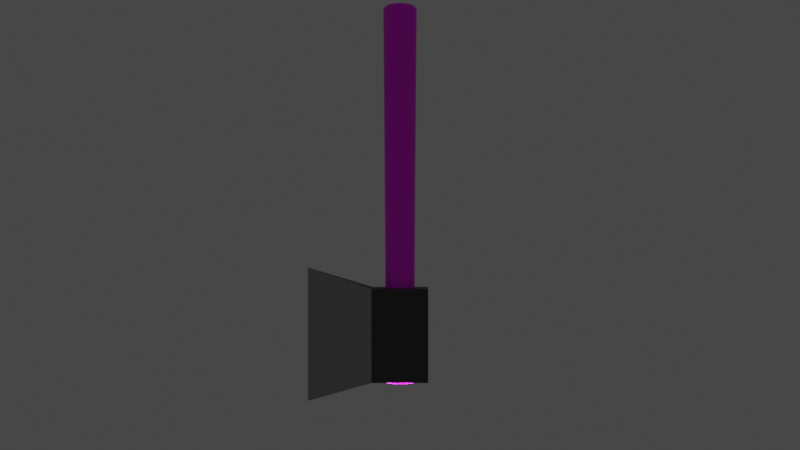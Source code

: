 # Source: Simple_Axe_Animated_SpeedUp.blend  (saved by Blender 3.5.10; exported with 4.5.12 LTS)
import bpy
from mathutils import Matrix  # noqa: F401  (used for matrix-valued properties, if any)

bpy.ops.wm.read_factory_settings(use_empty=True)
scene = bpy.context.scene
scene.name = 'Scene'

# ---- collections
col_collection = bpy.data.collections.new('Collection'); scene.collection.children.link(col_collection)
col_model = bpy.data.collections.new('Model'); scene.collection.children.link(col_model)

# ---- images (referenced by path relative to the original .blend; pixels are not part of the script)
import os
ASSET_DIR = os.environ.get("B2B_ASSET_DIR", "")  # directory of the original .blend (textures are referenced by path, not embedded)
HERE = os.path.dirname(os.path.abspath(__file__))  # packed textures are extracted next to this script under _unpacked/

def load_image(name, relpath, width, height, colorspace="sRGB"):
    """Load a texture the original file referenced (path relative to the .blend, or extracted next to this script)."""
    p = next((c for c in (os.path.join(HERE, relpath), os.path.join(ASSET_DIR, relpath)) if relpath and os.path.exists(c)), "")
    if p:
        img = bpy.data.images.load(p, check_existing=True)
        img.name = name
    else:  # same state as the original file: an image datablock whose file is absent (Cycles renders it pink)
        img = bpy.data.images.new(name, width, height)
        img.source = "FILE"
        img.filepath = "//" + (relpath or name)
    img.colorspace_settings.name = colorspace
    return img
img_texturescom_wood_oakveneer2_1k_albedo_tif_001 = load_image('TexturesCom_Wood_OakVeneer2_1K_albedo.tif.001', 'TexturesCom_Wood_OakVeneer2_1K_albedo.tif', 1024, 1024, 'sRGB')

# ---- materials (node trees are filled in below, after node groups)
mat_wood = bpy.data.materials.new('Wood')
mat_wood.use_transparent_shadow = False
mat_sharp = bpy.data.materials.new('Sharp')
mat_sharp.alpha_threshold = 0.0
mat_sharp.use_transparent_shadow = False
mat_sharp.roughness = 0.5
mat_sharp.line_color = (0.0, 0.0, 0.0, 1.0)
mat_not_sharp = bpy.data.materials.new('Not_Sharp')
mat_not_sharp.use_transparent_shadow = False

# ---- material node trees
mat_wood.use_nodes = True; mat_wood.node_tree.nodes.clear()
_N = mat_wood.node_tree.nodes; _L = mat_wood.node_tree.links
n0 = _N.new('ShaderNodeBsdfPrincipled'); n0.name = 'Principled BSDF'; n0.location = (10, 300)
n0.distribution = 'GGX'
n0.subsurface_method = 'RANDOM_WALK_SKIN'
n0.inputs[3].default_value = 1.45
n0.inputs[27].default_value = (0.0, 0.0, 0.0, 1.0)
n0.inputs[28].default_value = 1.0
n1 = _N.new('ShaderNodeOutputMaterial'); n1.name = 'Material Output'; n1.location = (300, 300)
n2 = _N.new('ShaderNodeTexImage'); n2.name = 'Image Texture'; n2.location = (-296, 288)
n2.image = img_texturescom_wood_oakveneer2_1k_albedo_tif_001
_L.new(n0.outputs[0], n1.inputs[0])
_L.new(n2.outputs[0], n0.inputs[0])
n1.is_active_output = True
mat_sharp.use_nodes = True; mat_sharp.node_tree.nodes.clear()
_N = mat_sharp.node_tree.nodes; _L = mat_sharp.node_tree.links
n0 = _N.new('ShaderNodeOutputMaterial'); n0.name = 'Material Output'; n0.location = (300, 300)
n1 = _N.new('ShaderNodeBsdfPrincipled'); n1.name = 'Principled BSDF'; n1.location = (10, 300)
n1.distribution = 'GGX'
n1.subsurface_method = 'RANDOM_WALK_SKIN'
n1.inputs[0].default_value = (0.402, 0.402, 0.402, 1.0)
n1.inputs[1].default_value = 0.75
n1.inputs[3].default_value = 1.45
n1.inputs[27].default_value = (0.0, 0.0, 0.0, 1.0)
n1.inputs[28].default_value = 1.0
_L.new(n1.outputs[0], n0.inputs[0])
n0.is_active_output = True
mat_not_sharp.use_nodes = True; mat_not_sharp.node_tree.nodes.clear()
_N = mat_not_sharp.node_tree.nodes; _L = mat_not_sharp.node_tree.links
n0 = _N.new('ShaderNodeBsdfPrincipled'); n0.name = 'Principled BSDF'; n0.location = (10, 300)
n0.distribution = 'GGX'
n0.subsurface_method = 'RANDOM_WALK_SKIN'
n0.inputs[0].default_value = (0.06998, 0.06998, 0.06998, 1.0)
n0.inputs[1].default_value = 0.25
n0.inputs[3].default_value = 1.45
n0.inputs[27].default_value = (0.0, 0.0, 0.0, 1.0)
n0.inputs[28].default_value = 1.0
n1 = _N.new('ShaderNodeOutputMaterial'); n1.name = 'Material Output'; n1.location = (300, 300)
_L.new(n0.outputs[0], n1.inputs[0])
n1.is_active_output = True

# ---- world
world_world = bpy.data.worlds.new('World'); scene.world = world_world
world_world.use_nodes = True; world_world.node_tree.nodes.clear()
_N = world_world.node_tree.nodes; _L = world_world.node_tree.links
n0 = _N.new('ShaderNodeOutputWorld'); n0.name = 'World Output'; n0.location = (300, 300)
n1 = _N.new('ShaderNodeBackground'); n1.name = 'Background'; n1.location = (10, 300)
n1.inputs[0].default_value = (0.05088, 0.05088, 0.05088, 1.0)
_L.new(n1.outputs[0], n0.inputs[0])
n0.is_active_output = True
world_world.color = (0.05088, 0.05088, 0.05088)
world_world.use_sun_shadow = False
world_world.sun_shadow_jitter_overblur = 0.0

# ---- cameras
cam_camera = bpy.data.cameras.new('Camera')
cam_camera.clip_end = 100.0
cam_camera.ortho_scale = 7.314

# ---- lights
light_light = bpy.data.lights.new('Light', 'SUN')
light_light.transmission_factor = 0.0
light_light.angle = 0.0
light_light.energy = 1000.0
light_light.shadow_soft_size = 0.1
light_light.shadow_cascade_max_distance = 1000.0
light_light.shadow_cascade_exponent = 1.0
light_light.shadow_cascade_fade = 0.0

# ---- meshes
me_circle = bpy.data.meshes.new('Circle')
me_circle.from_pydata([(-1.333e-10, 0.1481, -1.381), (-0.05666, 0.1368, -1.381), (-0.1047, 0.1047, -1.381), (-0.1368, 0.05666, -1.381), (-0.1481, -1.293e-10, -1.381), (-0.1368, -0.05666, -1.381), (-0.1047, -0.1047, -1.381), (-0.05666, -0.1368, -1.381), (-1.333e-10, -0.1481, -1.381), (0.05666, -0.1368, -1.381), (0.1047, -0.1047, -1.381), (0.1368, -0.05666, -1.381), (0.1481, -1.293e-10, -1.381), (0.1368, 0.05666, -1.381), (0.1047, 0.1047, -1.381), (0.05666, 0.1368, -1.381), (0.0, 0.13, 1.381), (-0.04975, 0.1201, 1.381), (-0.09192, 0.09192, 1.381), (-0.1201, 0.04975, 1.381), (-0.13, 0.0, 1.381), (-0.1201, -0.04975, 1.381), (-0.09192, -0.09192, 1.381), (-0.04975, -0.1201, 1.381), (0.0, -0.13, 1.381), (0.04975, -0.1201, 1.381), (0.09192, -0.09192, 1.381), (0.1201, -0.04975, 1.381), (0.13, 0.0, 1.381), (0.1201, 0.04975, 1.381), (0.09192, 0.09192, 1.381), (0.04975, 0.1201, 1.381), (-3.874e-10, 0.1352, -1.401), (-0.05176, 0.125, -1.401), (-0.09563, 0.09563, -1.401), (-0.125, 0.05176, -1.401), (-0.1352, -1.181e-10, -1.401), (-0.125, -0.05176, -1.401), (-0.09563, -0.09563, -1.401), (-0.05176, -0.125, -1.401), (-3.874e-10, -0.1352, -1.401), (0.05176, -0.125, -1.401), (0.09563, -0.09563, -1.401), (0.125, -0.05176, -1.401), (0.1352, -1.181e-10, -1.401), (0.125, 0.05176, -1.401), (0.09563, 0.09563, -1.401), (0.05176, 0.125, -1.401), (-4.493e-10, 0.1132, -1.421), (-0.04333, 0.1046, -1.421), (-0.08007, 0.08007, -1.421), (-0.1046, 0.04333, -1.421), (-0.1132, -2.505e-10, -1.421), (-0.1046, -0.04333, -1.421), (-0.08007, -0.08007, -1.421), (-0.04333, -0.1046, -1.421), (-4.493e-10, -0.1132, -1.421), (0.04333, -0.1046, -1.421), (0.08007, -0.08007, -1.421), (0.1046, -0.04333, -1.421), (0.1132, -2.505e-10, -1.421), (0.1046, 0.04333, -1.421), (0.08007, 0.08007, -1.421), (0.04333, 0.1046, -1.421), (-1.073e-09, 0.0652, -1.434), (-0.02495, 0.06024, -1.434), (-0.0461, 0.0461, -1.434), (-0.06024, 0.02495, -1.434), (-0.0652, -5.393e-10, -1.434), (-0.06024, -0.02495, -1.434), (-0.0461, -0.0461, -1.434), (-0.02495, -0.06024, -1.434), (-1.073e-09, -0.0652, -1.434), (0.02495, -0.06024, -1.434), (0.0461, -0.0461, -1.434), (0.06024, -0.02495, -1.434), (0.0652, -5.393e-10, -1.434), (0.06024, 0.02495, -1.434), (0.0461, 0.0461, -1.434), (0.02495, 0.06024, -1.434), (-9.202e-10, 0.01758, -1.44), (-0.006727, 0.01624, -1.44), (-0.01243, 0.01243, -1.44), (-0.01624, 0.006727, -1.44), (-0.01758, -1.454e-10, -1.44), (-0.01624, -0.006727, -1.44), (-0.01243, -0.01243, -1.44), (-0.006727, -0.01624, -1.44), (-9.202e-10, -0.01758, -1.44), (0.006727, -0.01624, -1.44), (0.01243, -0.01243, -1.44), (0.01624, -0.006727, -1.44), (0.01758, -1.454e-10, -1.44), (0.01624, 0.006727, -1.44), (0.01243, 0.01243, -1.44), (0.006727, 0.01624, -1.44), (0.008789, 0.009216, -1.44), (-2e-09, 0.01009, -1.44), (-0.008789, 0.009216, -1.44), (0.009513, 2.328e-10, -1.44), (6.985e-10, 0.0, -1.44), (-0.009513, 2.328e-10, -1.44), (0.008789, -0.009216, -1.44), (-2.153e-09, -0.01009, -1.44), (-0.008789, -0.009216, -1.44), (0.0, 0.13, 2.653), (-0.04975, 0.1201, 2.653), (-0.09192, 0.09192, 2.653), (-0.1201, 0.04975, 2.653), (-0.13, 0.0, 2.653), (-0.1201, -0.04975, 2.653), (-0.09192, -0.09192, 2.653), (-0.04975, -0.1201, 2.653), (0.0, -0.13, 2.653), (0.04975, -0.1201, 2.653), (0.09192, -0.09192, 2.653), (0.1201, -0.04975, 2.653), (0.13, 0.0, 2.653), (0.1201, 0.04975, 2.653), (0.09192, 0.09192, 2.653), (0.04975, 0.1201, 2.653), (-0.06816, 0.065, 2.653), (-0.07462, -5.588e-09, 2.653), (-0.06816, -0.065, 2.653), (-1.863e-09, 0.07036, 2.653), (0.0, -3.725e-09, 2.653), (-1.863e-09, -0.07036, 2.653), (0.06816, 0.065, 2.653), (0.07462, -1.863e-09, 2.653), (0.06816, -0.065, 2.653), (0.1284, 0.0532, 0.0), (0.09831, 0.09831, 0.0), (-0.09831, -0.09831, 0.0), (-0.0532, -0.1284, 0.0), (0.0532, 0.1284, 0.0), (-6.664e-11, -0.139, 0.0), (-6.664e-11, 0.139, 0.0), (-0.0532, 0.1284, 0.0), (0.0532, -0.1284, 0.0), (-0.09831, 0.09831, 0.0), (0.09831, -0.09831, 0.0), (-0.1284, 0.0532, 0.0), (0.1284, -0.0532, 0.0), (-0.139, -6.466e-11, 0.0), (0.139, -6.466e-11, 0.0), (-0.1284, -0.0532, 0.0)], [], [(131, 130, 29, 30), (133, 132, 22, 23), (134, 131, 30, 31), (135, 133, 23, 24), (137, 136, 16, 17), (136, 134, 31, 16), (138, 135, 24, 25), (139, 137, 17, 18), (140, 138, 25, 26), (141, 139, 18, 19), (142, 140, 26, 27), (143, 141, 19, 20), (144, 142, 27, 28), (145, 143, 20, 21), (130, 144, 28, 29), (132, 145, 21, 22), (9, 10, 42, 41), (2, 3, 35, 34), (10, 11, 43, 42), (3, 4, 36, 35), (11, 12, 44, 43), (4, 5, 37, 36), (12, 13, 45, 44), (5, 6, 38, 37), (13, 14, 46, 45), (6, 7, 39, 38), (14, 15, 47, 46), (7, 8, 40, 39), (0, 1, 33, 32), (15, 0, 32, 47), (8, 9, 41, 40), (1, 2, 34, 33), (45, 46, 62, 61), (38, 39, 55, 54), (46, 47, 63, 62), (39, 40, 56, 55), (32, 33, 49, 48), (47, 32, 48, 63), (40, 41, 57, 56), (33, 34, 50, 49), (41, 42, 58, 57), (34, 35, 51, 50), (42, 43, 59, 58), (35, 36, 52, 51), (43, 44, 60, 59), (36, 37, 53, 52), (44, 45, 61, 60), (37, 38, 54, 53), (50, 51, 67, 66), (58, 59, 75, 74), (51, 52, 68, 67), (59, 60, 76, 75), (52, 53, 69, 68), (60, 61, 77, 76), (53, 54, 70, 69), (61, 62, 78, 77), (54, 55, 71, 70), (62, 63, 79, 78), (55, 56, 72, 71), (48, 49, 65, 64), (63, 48, 64, 79), (56, 57, 73, 72), (49, 50, 66, 65), (57, 58, 74, 73), (71, 72, 88, 87), (64, 65, 81, 80), (79, 64, 80, 95), (72, 73, 89, 88), (65, 66, 82, 81), (73, 74, 90, 89), (66, 67, 83, 82), (74, 75, 91, 90), (67, 68, 84, 83), (75, 76, 92, 91), (68, 69, 85, 84), (76, 77, 93, 92), (69, 70, 86, 85), (77, 78, 94, 93), (70, 71, 87, 86), (78, 79, 95, 94), (95, 96, 93, 94), (96, 99, 92, 93), (99, 102, 91, 92), (102, 89, 90, 91), (80, 97, 96, 95), (97, 100, 99, 96), (100, 103, 102, 99), (103, 88, 89, 102), (81, 98, 97, 80), (98, 101, 100, 97), (101, 104, 103, 100), (104, 87, 88, 103), (82, 83, 98, 81), (83, 84, 101, 98), (84, 85, 104, 101), (85, 86, 87, 104), (18, 19, 108, 107), (26, 27, 116, 115), (19, 20, 109, 108), (27, 28, 117, 116), (20, 21, 110, 109), (28, 29, 118, 117), (21, 22, 111, 110), (29, 30, 119, 118), (22, 23, 112, 111), (30, 31, 120, 119), (23, 24, 113, 112), (16, 17, 106, 105), (31, 16, 105, 120), (24, 25, 114, 113), (17, 18, 107, 106), (25, 26, 115, 114), (108, 121, 106, 107), (121, 124, 105, 106), (124, 127, 120, 105), (127, 118, 119, 120), (109, 122, 121, 108), (122, 125, 124, 121), (125, 128, 127, 124), (128, 117, 118, 127), (110, 123, 122, 109), (123, 126, 125, 122), (126, 129, 128, 125), (129, 116, 117, 128), (111, 112, 123, 110), (112, 113, 126, 123), (113, 114, 129, 126), (114, 115, 116, 129), (6, 5, 145, 132), (13, 12, 144, 130), (5, 4, 143, 145), (12, 11, 142, 144), (4, 3, 141, 143), (11, 10, 140, 142), (3, 2, 139, 141), (10, 9, 138, 140), (2, 1, 137, 139), (9, 8, 135, 138), (0, 15, 134, 136), (1, 0, 136, 137), (8, 7, 133, 135), (15, 14, 131, 134), (7, 6, 132, 133), (14, 13, 130, 131)])
_uv = me_circle.uv_layers.new(name='UVMap')
_uv.uv.foreach_set('vector', [0.4191, 0.3603, 0.4062, 0.358, 0.4083, 0.6802, 0.4207, 0.68, 0.5372, 0.3615, 0.5248, 0.3603, 0.5264, 0.68, 0.5387, 0.6799, 0.4315, 0.3615, 0.4191, 0.3603, 0.4207, 0.68, 0.433, 0.6799, 0.5493, 0.3619, 0.5372, 0.3615, 0.5387, 0.6799, 0.551, 0.6798, 0.4557, 0.3615, 0.4436, 0.3619, 0.4453, 0.6798, 0.4575, 0.6798, 0.4436, 0.3619, 0.4315, 0.3615, 0.433, 0.6799, 0.4453, 0.6798, 0.5614, 0.3615, 0.5493, 0.3619, 0.551, 0.6798, 0.5633, 0.6798, 0.468, 0.3602, 0.4557, 0.3615, 0.4575, 0.6798, 0.4698, 0.6798, 0.5738, 0.3602, 0.5614, 0.3615, 0.5633, 0.6798, 0.5756, 0.6798, 0.4808, 0.3577, 0.468, 0.3602, 0.4698, 0.6798, 0.4821, 0.6798, 0.5866, 0.3577, 0.5738, 0.3602, 0.5756, 0.6798, 0.5879, 0.6798, 0.4945, 0.3536, 0.4808, 0.3577, 0.4821, 0.6798, 0.4945, 0.6799, 0.6002, 0.3536, 0.5866, 0.3577, 0.5879, 0.6798, 0.6002, 0.6799, 0.5119, 0.358, 0.4984, 0.3543, 0.5022, 0.6804, 0.5141, 0.6802, 0.4062, 0.358, 0.3927, 0.3543, 0.3965, 0.6804, 0.4083, 0.6802, 0.5248, 0.3603, 0.5119, 0.358, 0.5141, 0.6802, 0.5264, 0.68, 0.5595, 0.04313, 0.5719, 0.04056, 0.5703, 0.03531, 0.5588, 0.03816, 0.4662, 0.04056, 0.4795, 0.03558, 0.4766, 0.02994, 0.4646, 0.03531, 0.5719, 0.04056, 0.5853, 0.03558, 0.5824, 0.02994, 0.5703, 0.03531, 0.4795, 0.03558, 0.4945, 0.02736, 0.4899, 0.02095, 0.4766, 0.02994, 0.5853, 0.03558, 0.6002, 0.02736, 0.5956, 0.02095, 0.5824, 0.02994, 0.4946, 0.02831, 0.5097, 0.03572, 0.5126, 0.02993, 0.4988, 0.02141, 0.3889, 0.02831, 0.404, 0.03572, 0.4068, 0.02993, 0.393, 0.02141, 0.5097, 0.03572, 0.5232, 0.04049, 0.525, 0.0352, 0.5126, 0.02993, 0.404, 0.03572, 0.4175, 0.0405, 0.4192, 0.0352, 0.4068, 0.02993, 0.5232, 0.04049, 0.5357, 0.04307, 0.5365, 0.03807, 0.525, 0.0352, 0.4175, 0.0405, 0.43, 0.04307, 0.4308, 0.03807, 0.4192, 0.0352, 0.5357, 0.04307, 0.5477, 0.0439, 0.5477, 0.03901, 0.5365, 0.03807, 0.4419, 0.0439, 0.4538, 0.04313, 0.4531, 0.03816, 0.442, 0.03901, 0.43, 0.04307, 0.4419, 0.0439, 0.442, 0.03901, 0.4308, 0.03807, 0.5477, 0.0439, 0.5595, 0.04313, 0.5588, 0.03816, 0.5477, 0.03901, 0.4538, 0.04313, 0.4662, 0.04056, 0.4646, 0.03531, 0.4531, 0.03816, 0.4068, 0.02993, 0.4192, 0.0352, 0.4219, 0.02836, 0.4113, 0.02259, 0.525, 0.0352, 0.5365, 0.03807, 0.5378, 0.03151, 0.5276, 0.02836, 0.4192, 0.0352, 0.4308, 0.03807, 0.4321, 0.03151, 0.4219, 0.02836, 0.5365, 0.03807, 0.5477, 0.03901, 0.5478, 0.03256, 0.5378, 0.03151, 0.442, 0.03901, 0.4531, 0.03816, 0.4519, 0.03165, 0.442, 0.03256, 0.4308, 0.03807, 0.442, 0.03901, 0.442, 0.03256, 0.4321, 0.03151, 0.5477, 0.03901, 0.5588, 0.03816, 0.5577, 0.03165, 0.5478, 0.03256, 0.4531, 0.03816, 0.4646, 0.03531, 0.462, 0.02861, 0.4519, 0.03165, 0.5588, 0.03816, 0.5703, 0.03531, 0.5677, 0.02861, 0.5577, 0.03165, 0.4646, 0.03531, 0.4766, 0.02994, 0.4721, 0.02293, 0.462, 0.02861, 0.5703, 0.03531, 0.5824, 0.02994, 0.5779, 0.02293, 0.5677, 0.02861, 0.4766, 0.02994, 0.4899, 0.02095, 0.4824, 0.01348, 0.4721, 0.02293, 0.5824, 0.02994, 0.5956, 0.02095, 0.5881, 0.01348, 0.5779, 0.02293, 0.4988, 0.02141, 0.5126, 0.02993, 0.5171, 0.02259, 0.506, 0.01299, 0.393, 0.02141, 0.4068, 0.02993, 0.4113, 0.02259, 0.4002, 0.01299, 0.5126, 0.02993, 0.525, 0.0352, 0.5276, 0.02836, 0.5171, 0.02259, 0.462, 0.02861, 0.4721, 0.02293, 0.4618, 0.01194, 0.4557, 0.01678, 0.5677, 0.02861, 0.5779, 0.02293, 0.5676, 0.01194, 0.5614, 0.01678, 0.4721, 0.02293, 0.4824, 0.01348, 0.4666, 0.00464, 0.4618, 0.01194, 0.5779, 0.02293, 0.5881, 0.01348, 0.5723, 0.004641, 0.5676, 0.01194, 0.506, 0.01299, 0.5171, 0.02259, 0.528, 0.01066, 0.5231, 0.002568, 0.4002, 0.01299, 0.4113, 0.02259, 0.4222, 0.01066, 0.4173, 0.002568, 0.5171, 0.02259, 0.5276, 0.02836, 0.5341, 0.01599, 0.528, 0.01066, 0.4113, 0.02259, 0.4219, 0.02836, 0.4284, 0.01599, 0.4222, 0.01066, 0.5276, 0.02836, 0.5378, 0.03151, 0.5408, 0.01907, 0.5341, 0.01599, 0.4219, 0.02836, 0.4321, 0.03151, 0.4351, 0.01907, 0.4284, 0.01599, 0.5378, 0.03151, 0.5478, 0.03256, 0.5478, 0.02019, 0.5408, 0.01907, 0.442, 0.03256, 0.4519, 0.03165, 0.449, 0.01945, 0.442, 0.02019, 0.4321, 0.03151, 0.442, 0.03256, 0.442, 0.02019, 0.4351, 0.01907, 0.5478, 0.03256, 0.5577, 0.03165, 0.5547, 0.01945, 0.5478, 0.02019, 0.4519, 0.03165, 0.462, 0.02861, 0.4557, 0.01678, 0.449, 0.01945, 0.5577, 0.03165, 0.5677, 0.02861, 0.5614, 0.01678, 0.5547, 0.01945, 0.5408, 0.01907, 0.5478, 0.02019, 0.5482, 0.005144, 0.546, 0.004625, 0.442, 0.02019, 0.449, 0.01945, 0.4447, 0.004907, 0.4425, 0.005144, 0.4351, 0.01907, 0.442, 0.02019, 0.4425, 0.005144, 0.4403, 0.004625, 0.5478, 0.02019, 0.5547, 0.01945, 0.5505, 0.004907, 0.5482, 0.005144, 0.449, 0.01945, 0.4557, 0.01678, 0.4468, 0.003931, 0.4447, 0.004907, 0.5547, 0.01945, 0.5614, 0.01678, 0.5525, 0.003931, 0.5505, 0.004907, 0.4557, 0.01678, 0.4618, 0.01194, 0.4485, 0.002238, 0.4468, 0.003931, 0.5614, 0.01678, 0.5676, 0.01194, 0.5542, 0.002238, 0.5525, 0.003931, 0.4618, 0.01194, 0.4666, 0.00464, 0.4495, -5.499e-05, 0.4485, 0.002238, 0.5676, 0.01194, 0.5723, 0.004641, 0.5552, -5.499e-05, 0.5542, 0.002238, 0.5231, 0.002568, 0.528, 0.01066, 0.5426, 0.001492, 0.5419, -0.0009617, 0.4173, 0.002568, 0.4222, 0.01066, 0.4369, 0.001492, 0.4361, -0.0009615, 0.528, 0.01066, 0.5341, 0.01599, 0.5441, 0.003395, 0.5426, 0.001492, 0.4222, 0.01066, 0.4284, 0.01599, 0.4383, 0.003395, 0.4369, 0.001492, 0.5341, 0.01599, 0.5408, 0.01907, 0.546, 0.004625, 0.5441, 0.003395, 0.4284, 0.01599, 0.4351, 0.01907, 0.4403, 0.004625, 0.4383, 0.003395, 0.4403, 0.004625, 0.4396, 0.00223, 0.4369, 0.001492, 0.4383, 0.003395, 0.4396, 0.00223, 0.4392, -0.001165, 0.4361, -0.0009615, 0.4369, 0.001492, 0.5522, -0.0006456, 0.5515, 0.002634, 0.5542, 0.002238, 0.5552, -5.499e-05, 0.5515, 0.002634, 0.5505, 0.004907, 0.5525, 0.003931, 0.5542, 0.002238, 0.4425, 0.005144, 0.4426, 0.002621, 0.4396, 0.00223, 0.4403, 0.004625, 0.4426, 0.002621, 0.4429, -0.001087, 0.4392, -0.001165, 0.4396, 0.00223, 0.5486, -0.001087, 0.5484, 0.002621, 0.5515, 0.002634, 0.5522, -0.0006456, 0.5484, 0.002621, 0.5482, 0.005144, 0.5505, 0.004907, 0.5515, 0.002634, 0.4447, 0.004907, 0.4457, 0.002634, 0.4426, 0.002621, 0.4425, 0.005144, 0.4457, 0.002634, 0.4465, -0.0006453, 0.4429, -0.001087, 0.4426, 0.002621, 0.545, -0.001165, 0.5453, 0.00223, 0.5484, 0.002621, 0.5486, -0.001087, 0.5453, 0.00223, 0.546, 0.004625, 0.5482, 0.005144, 0.5484, 0.002621, 0.4468, 0.003931, 0.4485, 0.002238, 0.4457, 0.002634, 0.4447, 0.004907, 0.4485, 0.002238, 0.4495, -5.499e-05, 0.4465, -0.0006453, 0.4457, 0.002634, 0.5419, -0.0009617, 0.5426, 0.001492, 0.5453, 0.00223, 0.545, -0.001165, 0.5426, 0.001492, 0.5441, 0.003395, 0.546, 0.004625, 0.5453, 0.00223, 0.4698, 0.6798, 0.4821, 0.6798, 0.4782, 0.9674, 0.467, 0.9632, 0.5756, 0.6798, 0.5879, 0.6798, 0.584, 0.9674, 0.5728, 0.9632, 0.4821, 0.6798, 0.4945, 0.6799, 0.4907, 0.9738, 0.4782, 0.9674, 0.5879, 0.6798, 0.6002, 0.6799, 0.5965, 0.9738, 0.584, 0.9674, 0.5022, 0.6804, 0.5141, 0.6802, 0.5208, 0.9676, 0.5081, 0.9742, 0.3965, 0.6804, 0.4083, 0.6802, 0.415, 0.9676, 0.4024, 0.9742, 0.5141, 0.6802, 0.5264, 0.68, 0.5321, 0.9633, 0.5208, 0.9676, 0.4083, 0.6802, 0.4207, 0.68, 0.4264, 0.9633, 0.415, 0.9676, 0.5264, 0.68, 0.5387, 0.6799, 0.5425, 0.9614, 0.5321, 0.9633, 0.4207, 0.68, 0.433, 0.6799, 0.4368, 0.9614, 0.4264, 0.9633, 0.5387, 0.6799, 0.551, 0.6798, 0.5525, 0.9605, 0.5425, 0.9614, 0.4453, 0.6798, 0.4575, 0.6798, 0.4566, 0.9614, 0.4467, 0.9605, 0.433, 0.6799, 0.4453, 0.6798, 0.4467, 0.9605, 0.4368, 0.9614, 0.551, 0.6798, 0.5633, 0.6798, 0.5624, 0.9614, 0.5525, 0.9605, 0.4575, 0.6798, 0.4698, 0.6798, 0.467, 0.9632, 0.4566, 0.9614, 0.5633, 0.6798, 0.5756, 0.6798, 0.5728, 0.9632, 0.5624, 0.9614, 0.4782, 0.9674, 0.4649, 0.9718, 0.4566, 0.9614, 0.467, 0.9632, 0.4649, 0.9718, 0.4467, 0.974, 0.4467, 0.9605, 0.4566, 0.9614, 0.4467, 0.974, 0.4286, 0.9719, 0.4368, 0.9614, 0.4467, 0.9605, 0.4286, 0.9719, 0.415, 0.9676, 0.4264, 0.9633, 0.4368, 0.9614, 0.4907, 0.9738, 0.4765, 0.989, 0.4649, 0.9718, 0.4782, 0.9674, 0.4765, 0.989, 0.4468, 0.9987, 0.4467, 0.974, 0.4649, 0.9718, 0.4468, 0.9987, 0.417, 0.9893, 0.4286, 0.9719, 0.4467, 0.974, 0.417, 0.9893, 0.4024, 0.9742, 0.415, 0.9676, 0.4286, 0.9719, 0.5208, 0.9676, 0.5343, 0.9719, 0.5228, 0.9893, 0.5081, 0.9742, 0.5343, 0.9719, 0.5525, 0.974, 0.5526, 0.9987, 0.5228, 0.9893, 0.5525, 0.974, 0.5706, 0.9718, 0.5822, 0.989, 0.5526, 0.9987, 0.5706, 0.9718, 0.584, 0.9674, 0.5965, 0.9738, 0.5822, 0.989, 0.5321, 0.9633, 0.5425, 0.9614, 0.5343, 0.9719, 0.5208, 0.9676, 0.5425, 0.9614, 0.5525, 0.9605, 0.5525, 0.974, 0.5343, 0.9719, 0.5525, 0.9605, 0.5624, 0.9614, 0.5706, 0.9718, 0.5525, 0.974, 0.5624, 0.9614, 0.5728, 0.9632, 0.584, 0.9674, 0.5706, 0.9718, 0.5232, 0.04049, 0.5097, 0.03572, 0.5119, 0.358, 0.5248, 0.3603, 0.404, 0.03572, 0.3889, 0.02831, 0.3927, 0.3543, 0.4062, 0.358, 0.5097, 0.03572, 0.4946, 0.02831, 0.4984, 0.3543, 0.5119, 0.358, 0.6002, 0.02736, 0.5853, 0.03558, 0.5866, 0.3577, 0.6002, 0.3536, 0.4945, 0.02736, 0.4795, 0.03558, 0.4808, 0.3577, 0.4945, 0.3536, 0.5853, 0.03558, 0.5719, 0.04056, 0.5738, 0.3602, 0.5866, 0.3577, 0.4795, 0.03558, 0.4662, 0.04056, 0.468, 0.3602, 0.4808, 0.3577, 0.5719, 0.04056, 0.5595, 0.04313, 0.5614, 0.3615, 0.5738, 0.3602, 0.4662, 0.04056, 0.4538, 0.04313, 0.4557, 0.3615, 0.468, 0.3602, 0.5595, 0.04313, 0.5477, 0.0439, 0.5493, 0.3619, 0.5614, 0.3615, 0.4419, 0.0439, 0.43, 0.04307, 0.4315, 0.3615, 0.4436, 0.3619, 0.4538, 0.04313, 0.4419, 0.0439, 0.4436, 0.3619, 0.4557, 0.3615, 0.5477, 0.0439, 0.5357, 0.04307, 0.5372, 0.3615, 0.5493, 0.3619, 0.43, 0.04307, 0.4175, 0.0405, 0.4191, 0.3603, 0.4315, 0.3615, 0.5357, 0.04307, 0.5232, 0.04049, 0.5248, 0.3603, 0.5372, 0.3615, 0.4175, 0.0405, 0.404, 0.03572, 0.4062, 0.358, 0.4191, 0.3603])
me_circle.materials.append(mat_wood)
me_circle.update()
me_cube = bpy.data.meshes.new('Cube')
me_cube.from_pydata([(-0.303, -0.5, -0.5), (-0.303, -0.5, 0.5), (-0.303, 0.5, -0.5), (-0.303, 0.5, 0.5), (0.2995, -0.5, -0.5), (0.2995, -0.5, 0.5), (0.2995, 0.5, -0.5), (0.2995, 0.5, 0.5), (-0.9949, 0.0, -0.7215), (-0.9949, 0.0, 0.7215)], [], [(1, 3, 9), (2, 3, 7, 6), (6, 7, 5, 4), (4, 5, 1, 0), (2, 6, 4, 0), (7, 3, 1, 5), (2, 0, 8), (3, 2, 8, 9), (0, 1, 9, 8)])
me_cube.polygons.foreach_set('material_index', [1, 1, 1, 1, 1, 1, 1, 0, 0])
_uv = me_cube.uv_layers.new(name='UVMap')
_uv.uv.foreach_set('vector', [0.875, 0.75, 0.875, 0.5, 0.875, 0.75, 0.375, 0.25, 0.625, 0.25, 0.625, 0.5, 0.375, 0.5, 0.375, 0.5, 0.625, 0.5, 0.625, 0.75, 0.375, 0.75, 0.375, 0.75, 0.625, 0.75, 0.625, 1.0, 0.375, 1.0, 0.125, 0.5, 0.375, 0.5, 0.375, 0.75, 0.125, 0.75, 0.625, 0.5, 0.875, 0.5, 0.875, 0.75, 0.625, 0.75, 0.125, 0.5, 0.125, 0.75, 0.125, 0.5, 0.625, 0.25, 0.375, 0.25, 0.375, 0.25, 0.625, 0.25, 0.375, 1.0, 0.625, 1.0, 0.625, 1.0, 0.375, 1.0])
me_cube.materials.append(mat_sharp)
me_cube.materials.append(mat_not_sharp)
me_cube.update()
arm_armature = bpy.data.armatures.new('Armature')  # bones are not reproduced

# ---- objects
ob_light = bpy.data.objects.new('Light', light_light)
ob_camera = bpy.data.objects.new('Camera', cam_camera)
ob_handle = bpy.data.objects.new('Handle', me_circle)
ob_axe_head = bpy.data.objects.new('Axe_Head', me_cube)
ob_armature = bpy.data.objects.new('Armature', arm_armature)
ob_empty = bpy.data.objects.new('Empty', None)

# ---- transforms, parenting, visibility, modifiers, constraints
ob_light.location = (0.0, 0.0, 5.0)
ob_light.lock_rotations_4d = False
ob_light.empty_display_type = 'ARROWS'
ob_light.color = (0.0, 0.0, 0.0, 0.0)
ob_light.lineart.crease_threshold = 0.0
ob_camera.location = (0.0, -12.0, 0.0)
ob_camera.rotation_euler = (1.571, 0.0, 0.0)
ob_camera.lock_rotations_4d = False
ob_camera.empty_display_type = 'ARROWS'
ob_camera.color = (0.0, 0.0, 0.0, 0.0)
ob_camera.display_type = 'WIRE'
ob_camera.lineart.crease_threshold = 0.0
_c = ob_camera.constraints.new('CHILD_OF'); _c.name = 'Child Of'
_c.target = ob_empty
_c.use_scale_x = False
_c.use_scale_y = False
_c.use_scale_z = False
_c.set_inverse_pending = False
_c.inverse_matrix = ((1.0, 0.0, 0.0, -0.0), (0.0, -4.371e-08, 1.0, 0.0), (0.0, -1.0, -4.371e-08, 0.0), (-0.0, 0.0, -0.0, 1.0))
ob_handle.location = (0.0, 0.0, -0.9552)
ob_handle.scale = (1.213, 1.0, 1.0)
ob_handle.lock_rotation = (True, False, True)
ob_handle.use_shape_key_edit_mode = True
_vg = ob_handle.vertex_groups.new(name='Group')
_c = ob_handle.constraints.new('ARMATURE'); _c.name = 'Armature'
_c.use_deform_preserve_volume = True
ob_axe_head.location = (0.0, 0.0, 1.176)
ob_axe_head.scale = (1.0, 0.3946, 1.0)
ob_axe_head.lock_rotation = (True, False, True)
_vg = ob_axe_head.vertex_groups.new(name='Group')
_c = ob_axe_head.constraints.new('ARMATURE'); _c.name = 'Armature'
_c.use_deform_preserve_volume = True
ob_armature.location = (0.0, 0.0, -0.9552)
ob_armature.show_in_front = True
ob_empty.location = (0.0, 0.0, 0.0)
ob_empty.rotation_euler = (1.571, -0.0, 0.0)
ob_empty.empty_display_type = 'CIRCLE'

# ---- collection membership
col_collection.objects.link(ob_light)
col_collection.objects.link(ob_camera)
col_model.objects.link(ob_handle)
col_model.objects.link(ob_axe_head)
col_model.objects.link(ob_armature)
col_model.objects.link(ob_empty)

# ---- scene / render settings (as saved in the file)
scene.camera = ob_camera
scene.frame_start = 0; scene.frame_end = 40; scene.frame_set(0)
scene.render.engine = 'BLENDER_EEVEE_NEXT'
scene.render.image_settings.file_format = 'FFMPEG'
scene.render.image_settings.color_mode = 'RGB'
scene.cycles.sampling_pattern = 'TABULATED_SOBOL'
scene.cycles.use_light_tree = False
scene.view_settings.view_transform = 'Filmic'
bpy.context.view_layer.update()
